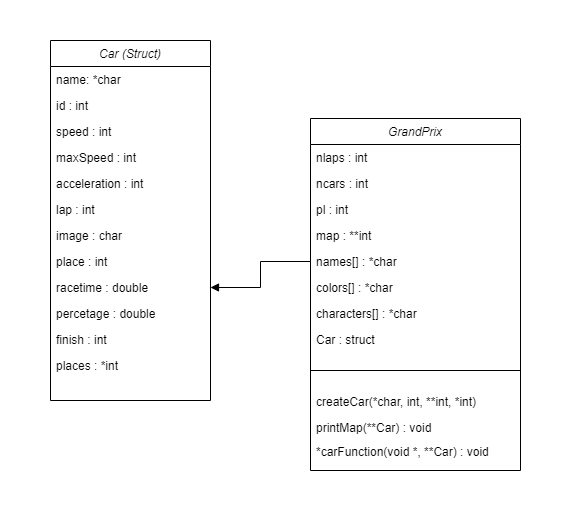

The diagram above was exported from draw.io. Its source (the exported page's mxGraphModel, read from the mxfile embedded in the PNG):
<mxGraphModel dx="868" dy="490" grid="1" gridSize="10" guides="1" tooltips="1" connect="1" arrows="1" fold="1" page="1" pageScale="1" pageWidth="827" pageHeight="1169" math="0" shadow="0">
  <root>
    <mxCell id="WIyWlLk6GJQsqaUBKTNV-0" />
    <mxCell id="WIyWlLk6GJQsqaUBKTNV-1" parent="WIyWlLk6GJQsqaUBKTNV-0" />
    <mxCell id="H-mwBM4bC8ks4IclQc1R-0" value="" style="whiteSpace=wrap;html=1;fillColor=none;strokeColor=none;" parent="WIyWlLk6GJQsqaUBKTNV-1" vertex="1">
      <mxGeometry x="120" y="80" width="120" height="60" as="geometry" />
    </mxCell>
    <mxCell id="zkfFHV4jXpPFQw0GAbJ--0" value="Car (Struct)" style="swimlane;fontStyle=2;align=center;verticalAlign=top;childLayout=stackLayout;horizontal=1;startSize=26;horizontalStack=0;resizeParent=1;resizeLast=0;collapsible=1;marginBottom=0;rounded=0;shadow=0;strokeWidth=1;" parent="WIyWlLk6GJQsqaUBKTNV-1" vertex="1">
      <mxGeometry x="170" y="120" width="160" height="360" as="geometry">
        <mxRectangle x="230" y="140" width="160" height="26" as="alternateBounds" />
      </mxGeometry>
    </mxCell>
    <mxCell id="zkfFHV4jXpPFQw0GAbJ--1" value="name: *char" style="text;align=left;verticalAlign=top;spacingLeft=4;spacingRight=4;overflow=hidden;rotatable=0;points=[[0,0.5],[1,0.5]];portConstraint=eastwest;" parent="zkfFHV4jXpPFQw0GAbJ--0" vertex="1">
      <mxGeometry y="26" width="160" height="26" as="geometry" />
    </mxCell>
    <mxCell id="TFi5MaPU3ZgeGl2FBPSu-22" value="id : int" style="text;align=left;verticalAlign=top;spacingLeft=4;spacingRight=4;overflow=hidden;rotatable=0;points=[[0,0.5],[1,0.5]];portConstraint=eastwest;" parent="zkfFHV4jXpPFQw0GAbJ--0" vertex="1">
      <mxGeometry y="52" width="160" height="26" as="geometry" />
    </mxCell>
    <mxCell id="TFi5MaPU3ZgeGl2FBPSu-23" value="speed : int" style="text;align=left;verticalAlign=top;spacingLeft=4;spacingRight=4;overflow=hidden;rotatable=0;points=[[0,0.5],[1,0.5]];portConstraint=eastwest;" parent="zkfFHV4jXpPFQw0GAbJ--0" vertex="1">
      <mxGeometry y="78" width="160" height="26" as="geometry" />
    </mxCell>
    <mxCell id="TFi5MaPU3ZgeGl2FBPSu-24" value="maxSpeed : int" style="text;align=left;verticalAlign=top;spacingLeft=4;spacingRight=4;overflow=hidden;rotatable=0;points=[[0,0.5],[1,0.5]];portConstraint=eastwest;" parent="zkfFHV4jXpPFQw0GAbJ--0" vertex="1">
      <mxGeometry y="104" width="160" height="26" as="geometry" />
    </mxCell>
    <mxCell id="TFi5MaPU3ZgeGl2FBPSu-27" value="acceleration : int" style="text;align=left;verticalAlign=top;spacingLeft=4;spacingRight=4;overflow=hidden;rotatable=0;points=[[0,0.5],[1,0.5]];portConstraint=eastwest;" parent="zkfFHV4jXpPFQw0GAbJ--0" vertex="1">
      <mxGeometry y="130" width="160" height="26" as="geometry" />
    </mxCell>
    <mxCell id="TFi5MaPU3ZgeGl2FBPSu-25" value="lap : int" style="text;align=left;verticalAlign=top;spacingLeft=4;spacingRight=4;overflow=hidden;rotatable=0;points=[[0,0.5],[1,0.5]];portConstraint=eastwest;" parent="zkfFHV4jXpPFQw0GAbJ--0" vertex="1">
      <mxGeometry y="156" width="160" height="26" as="geometry" />
    </mxCell>
    <mxCell id="TFi5MaPU3ZgeGl2FBPSu-31" value="image : char" style="text;align=left;verticalAlign=top;spacingLeft=4;spacingRight=4;overflow=hidden;rotatable=0;points=[[0,0.5],[1,0.5]];portConstraint=eastwest;" parent="zkfFHV4jXpPFQw0GAbJ--0" vertex="1">
      <mxGeometry y="182" width="160" height="26" as="geometry" />
    </mxCell>
    <mxCell id="TFi5MaPU3ZgeGl2FBPSu-26" value="place : int" style="text;align=left;verticalAlign=top;spacingLeft=4;spacingRight=4;overflow=hidden;rotatable=0;points=[[0,0.5],[1,0.5]];portConstraint=eastwest;" parent="zkfFHV4jXpPFQw0GAbJ--0" vertex="1">
      <mxGeometry y="208" width="160" height="26" as="geometry" />
    </mxCell>
    <mxCell id="TFi5MaPU3ZgeGl2FBPSu-28" value="racetime : double" style="text;align=left;verticalAlign=top;spacingLeft=4;spacingRight=4;overflow=hidden;rotatable=0;points=[[0,0.5],[1,0.5]];portConstraint=eastwest;" parent="zkfFHV4jXpPFQw0GAbJ--0" vertex="1">
      <mxGeometry y="234" width="160" height="26" as="geometry" />
    </mxCell>
    <mxCell id="TFi5MaPU3ZgeGl2FBPSu-29" value="percetage : double" style="text;align=left;verticalAlign=top;spacingLeft=4;spacingRight=4;overflow=hidden;rotatable=0;points=[[0,0.5],[1,0.5]];portConstraint=eastwest;" parent="zkfFHV4jXpPFQw0GAbJ--0" vertex="1">
      <mxGeometry y="260" width="160" height="26" as="geometry" />
    </mxCell>
    <mxCell id="TFi5MaPU3ZgeGl2FBPSu-30" value="finish : int" style="text;align=left;verticalAlign=top;spacingLeft=4;spacingRight=4;overflow=hidden;rotatable=0;points=[[0,0.5],[1,0.5]];portConstraint=eastwest;" parent="zkfFHV4jXpPFQw0GAbJ--0" vertex="1">
      <mxGeometry y="286" width="160" height="26" as="geometry" />
    </mxCell>
    <mxCell id="TFi5MaPU3ZgeGl2FBPSu-33" value="places : *int" style="text;align=left;verticalAlign=top;spacingLeft=4;spacingRight=4;overflow=hidden;rotatable=0;points=[[0,0.5],[1,0.5]];portConstraint=eastwest;" parent="zkfFHV4jXpPFQw0GAbJ--0" vertex="1">
      <mxGeometry y="312" width="160" height="26" as="geometry" />
    </mxCell>
    <mxCell id="TFi5MaPU3ZgeGl2FBPSu-0" value="GrandPrix" style="swimlane;fontStyle=2;align=center;verticalAlign=top;childLayout=stackLayout;horizontal=1;startSize=26;horizontalStack=0;resizeParent=1;resizeLast=0;collapsible=1;marginBottom=0;rounded=0;shadow=0;strokeWidth=1;flipH=1;resizable=1;movable=1;expand=0;resizeHeight=1;resizeWidth=1;swimlaneLine=1;strokeColor=default;autosize=1;" parent="WIyWlLk6GJQsqaUBKTNV-1" vertex="1">
      <mxGeometry x="430" y="198" width="210" height="352" as="geometry">
        <mxRectangle x="230" y="140" width="160" height="26" as="alternateBounds" />
      </mxGeometry>
    </mxCell>
    <mxCell id="TFi5MaPU3ZgeGl2FBPSu-1" value="nlaps : int" style="text;align=left;verticalAlign=top;spacingLeft=4;spacingRight=4;overflow=hidden;rotatable=0;points=[[0,0.5],[1,0.5]];portConstraint=eastwest;" parent="TFi5MaPU3ZgeGl2FBPSu-0" vertex="1">
      <mxGeometry y="26" width="210" height="26" as="geometry" />
    </mxCell>
    <mxCell id="TFi5MaPU3ZgeGl2FBPSu-2" value="ncars : int" style="text;align=left;verticalAlign=top;spacingLeft=4;spacingRight=4;overflow=hidden;rotatable=0;points=[[0,0.5],[1,0.5]];portConstraint=eastwest;rounded=0;shadow=0;html=0;" parent="TFi5MaPU3ZgeGl2FBPSu-0" vertex="1">
      <mxGeometry y="52" width="210" height="26" as="geometry" />
    </mxCell>
    <mxCell id="TFi5MaPU3ZgeGl2FBPSu-3" value="pl : int&#10;" style="text;align=left;verticalAlign=top;spacingLeft=4;spacingRight=4;overflow=hidden;rotatable=0;points=[[0,0.5],[1,0.5]];portConstraint=eastwest;rounded=0;shadow=0;html=0;" parent="TFi5MaPU3ZgeGl2FBPSu-0" vertex="1">
      <mxGeometry y="78" width="210" height="26" as="geometry" />
    </mxCell>
    <mxCell id="TFi5MaPU3ZgeGl2FBPSu-10" value="map : **int" style="text;align=left;verticalAlign=top;spacingLeft=4;spacingRight=4;overflow=hidden;rotatable=0;points=[[0,0.5],[1,0.5]];portConstraint=eastwest;rounded=0;shadow=0;html=0;" parent="TFi5MaPU3ZgeGl2FBPSu-0" vertex="1">
      <mxGeometry y="104" width="210" height="26" as="geometry" />
    </mxCell>
    <mxCell id="TFi5MaPU3ZgeGl2FBPSu-11" value="names[] : *char" style="text;align=left;verticalAlign=top;spacingLeft=4;spacingRight=4;overflow=hidden;rotatable=0;points=[[0,0.5],[1,0.5]];portConstraint=eastwest;rounded=0;shadow=0;html=0;" parent="TFi5MaPU3ZgeGl2FBPSu-0" vertex="1">
      <mxGeometry y="130" width="210" height="26" as="geometry" />
    </mxCell>
    <mxCell id="TFi5MaPU3ZgeGl2FBPSu-19" value="colors[] : *char" style="text;align=left;verticalAlign=top;spacingLeft=4;spacingRight=4;overflow=hidden;rotatable=0;points=[[0,0.5],[1,0.5]];portConstraint=eastwest;rounded=0;shadow=0;html=0;" parent="TFi5MaPU3ZgeGl2FBPSu-0" vertex="1">
      <mxGeometry y="156" width="210" height="26" as="geometry" />
    </mxCell>
    <mxCell id="TFi5MaPU3ZgeGl2FBPSu-20" value="characters[] : *char" style="text;align=left;verticalAlign=top;spacingLeft=4;spacingRight=4;overflow=hidden;rotatable=0;points=[[0,0.5],[1,0.5]];portConstraint=eastwest;rounded=0;shadow=0;html=0;" parent="TFi5MaPU3ZgeGl2FBPSu-0" vertex="1">
      <mxGeometry y="182" width="210" height="26" as="geometry" />
    </mxCell>
    <mxCell id="TFi5MaPU3ZgeGl2FBPSu-21" value="Car : struct" style="text;align=left;verticalAlign=top;spacingLeft=4;spacingRight=4;overflow=hidden;rotatable=0;points=[[0,0.5],[1,0.5]];portConstraint=eastwest;rounded=0;shadow=0;html=0;" parent="TFi5MaPU3ZgeGl2FBPSu-0" vertex="1">
      <mxGeometry y="208" width="210" height="26" as="geometry" />
    </mxCell>
    <mxCell id="TFi5MaPU3ZgeGl2FBPSu-4" value="" style="line;html=1;strokeWidth=1;align=left;verticalAlign=middle;spacingTop=-1;spacingLeft=3;spacingRight=3;rotatable=0;labelPosition=right;points=[];portConstraint=eastwest;" parent="TFi5MaPU3ZgeGl2FBPSu-0" vertex="1">
      <mxGeometry y="234" width="210" height="36" as="geometry" />
    </mxCell>
    <mxCell id="TFi5MaPU3ZgeGl2FBPSu-56" value="createCar(*char, int, **int, *int)&#10;" style="text;align=left;verticalAlign=top;spacingLeft=4;spacingRight=4;overflow=hidden;rotatable=0;points=[[0,0.5],[1,0.5]];portConstraint=eastwest;rounded=0;shadow=0;html=0;" parent="TFi5MaPU3ZgeGl2FBPSu-0" vertex="1">
      <mxGeometry y="270" width="210" height="26" as="geometry" />
    </mxCell>
    <mxCell id="TFi5MaPU3ZgeGl2FBPSu-55" value="printMap(**Car) : void" style="text;align=left;verticalAlign=top;spacingLeft=4;spacingRight=4;overflow=hidden;rotatable=0;points=[[0,0.5],[1,0.5]];portConstraint=eastwest;rounded=0;shadow=0;html=0;" parent="TFi5MaPU3ZgeGl2FBPSu-0" vertex="1">
      <mxGeometry y="296" width="210" height="24" as="geometry" />
    </mxCell>
    <mxCell id="TFi5MaPU3ZgeGl2FBPSu-73" value="*carFunction(void *, **Car) : void&#10;" style="text;align=left;verticalAlign=top;spacingLeft=4;spacingRight=4;overflow=hidden;rotatable=0;points=[[0,0.5],[1,0.5]];portConstraint=eastwest;rounded=0;shadow=0;html=0;" parent="TFi5MaPU3ZgeGl2FBPSu-0" vertex="1">
      <mxGeometry y="320" width="210" height="24" as="geometry" />
    </mxCell>
    <mxCell id="TFi5MaPU3ZgeGl2FBPSu-69" value="" style="endArrow=block;endFill=1;html=1;edgeStyle=orthogonalEdgeStyle;align=left;verticalAlign=top;rounded=0;startSize=26;entryX=1;entryY=0.5;entryDx=0;entryDy=0;exitX=0;exitY=0.5;exitDx=0;exitDy=0;strokeColor=default;" parent="WIyWlLk6GJQsqaUBKTNV-1" source="TFi5MaPU3ZgeGl2FBPSu-11" target="TFi5MaPU3ZgeGl2FBPSu-28" edge="1">
      <mxGeometry x="-0.6694" y="37" relative="1" as="geometry">
        <mxPoint x="360" y="460" as="sourcePoint" />
        <mxPoint x="520" y="460" as="targetPoint" />
        <mxPoint as="offset" />
      </mxGeometry>
    </mxCell>
    <mxCell id="H-mwBM4bC8ks4IclQc1R-1" value="" style="whiteSpace=wrap;html=1;fillColor=none;strokeColor=none;" parent="WIyWlLk6GJQsqaUBKTNV-1" vertex="1">
      <mxGeometry x="560" y="540" width="120" height="60" as="geometry" />
    </mxCell>
  </root>
</mxGraphModel>